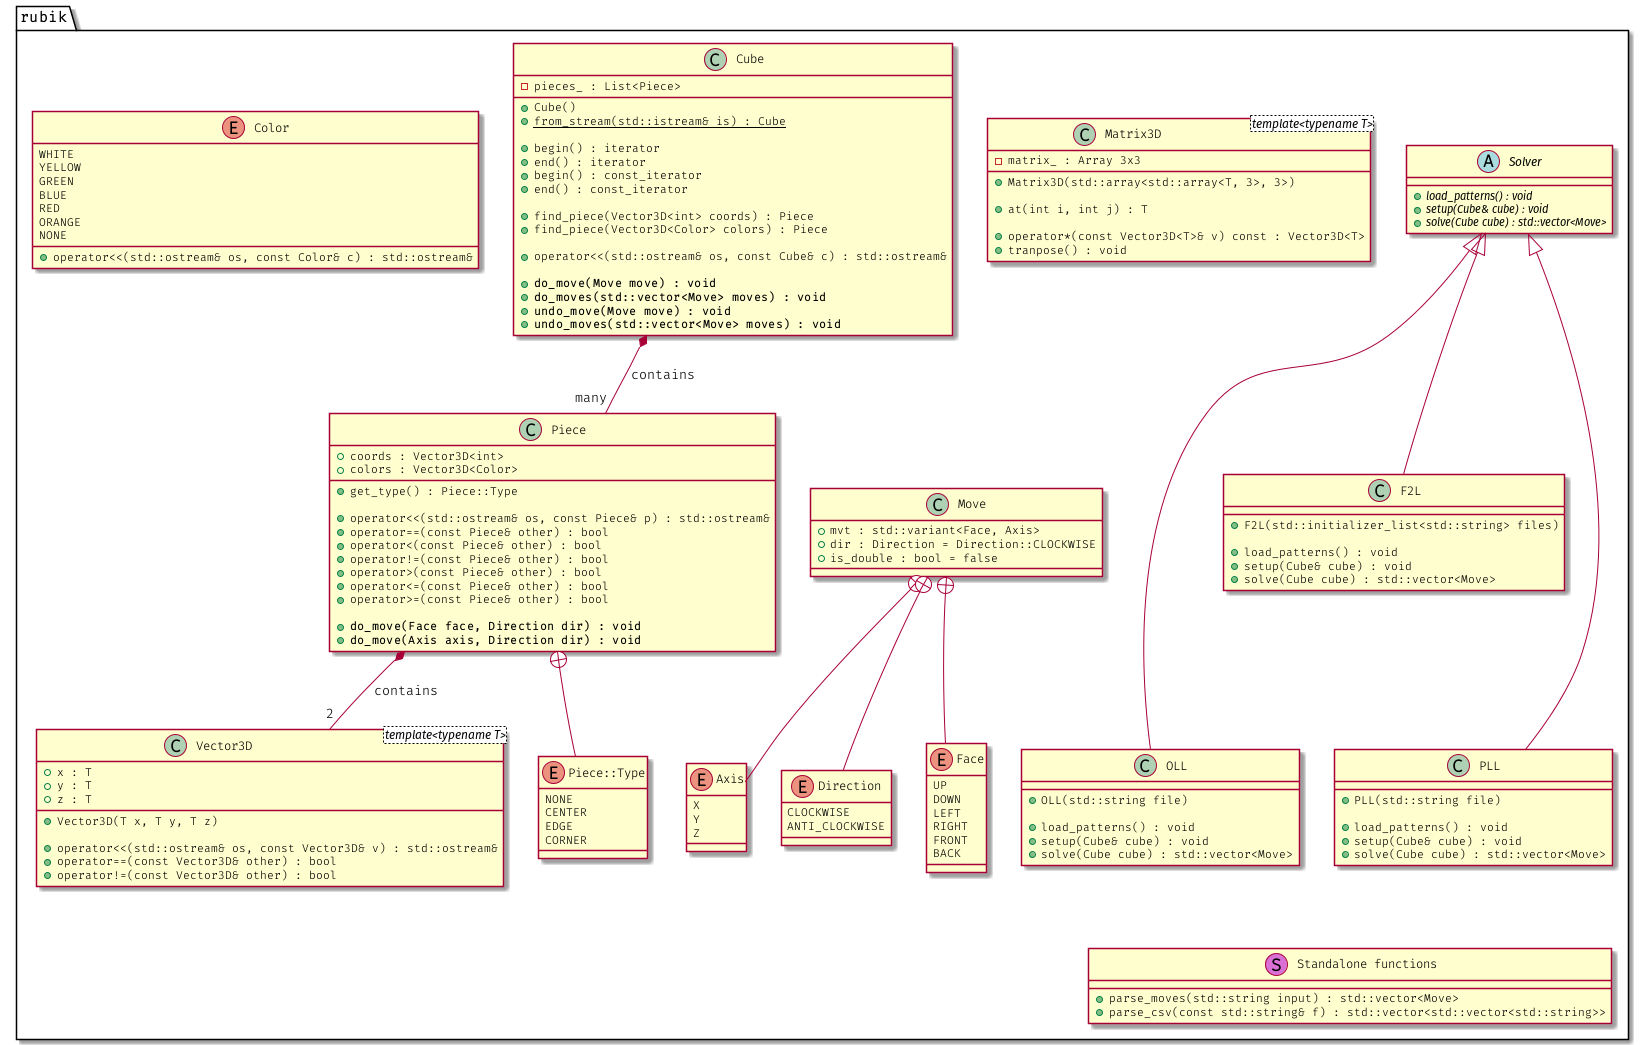

The diagram above was rendered by PlantUML. Its source (embedded in the PNG):
@startuml

!include movements-features.plantuml

namespace rubik {
    class "Standalone functions" << (S, orchid) >> {
        +parse_moves(std::string input) : std::vector<Move>
        +parse_csv(const std::string& f) : std::vector<std::vector<std::string>>
    }

    abstract class Solver {
        +{abstract} load_patterns() : void
        +{abstract} setup(Cube& cube) : void
        +{abstract} solve(Cube cube) : std::vector<Move>
    }

    class F2L {
        +F2L(std::initializer_list<std::string> files)

        +load_patterns() : void
        +setup(Cube& cube) : void
        +solve(Cube cube) : std::vector<Move>
    }

    class OLL {
        +OLL(std::string file)

        +load_patterns() : void
        +setup(Cube& cube) : void
        +solve(Cube cube) : std::vector<Move>
    }

    class PLL {
        +PLL(std::string file)

        +load_patterns() : void
        +setup(Cube& cube) : void
        +solve(Cube cube) : std::vector<Move>
    }

    Solver <|-- F2L
    Solver <|-- OLL
    Solver <|-- PLL

    ' Group components together using hidden relations
    Matrix3D -right[hidden]- Solver
    Solver -down[hidden]- F2L
    F2L -down[hidden]- OLL
    F2L -down[hidden]- PLL
    PLL -down[hidden]- "Standalone functions"
}

@enduml